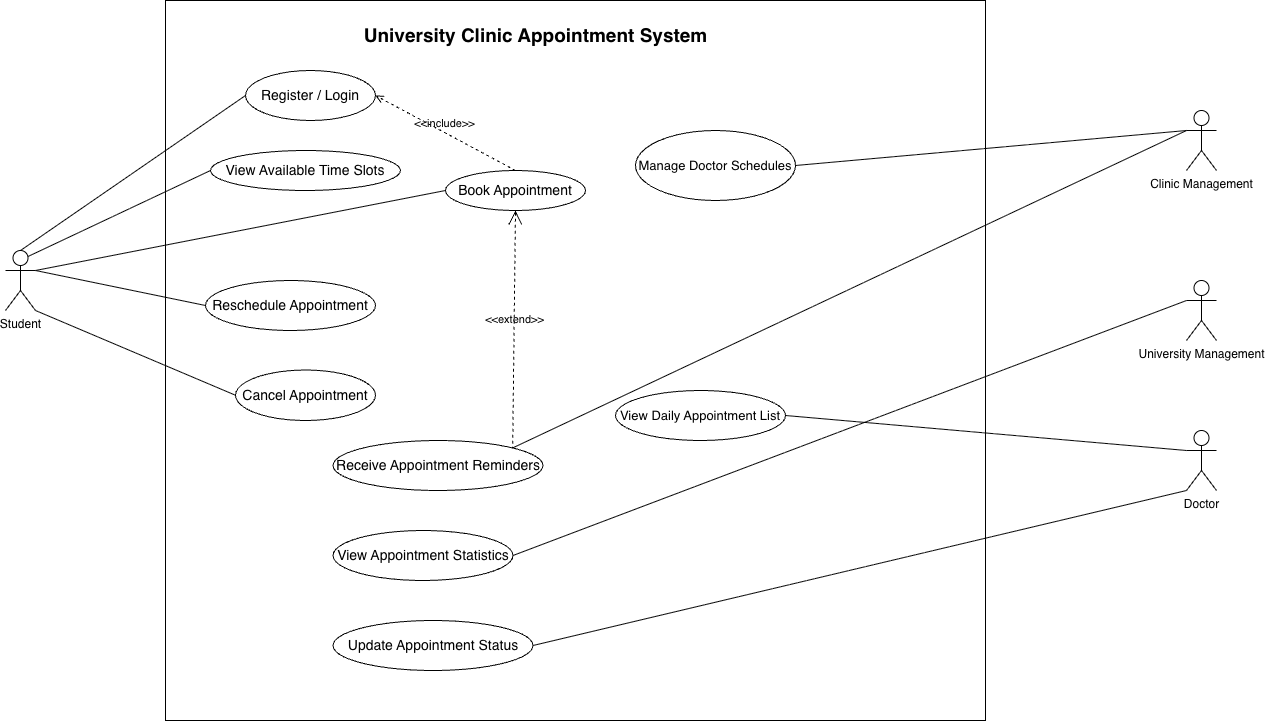

The diagram above was exported from draw.io. Its source (the exported page's mxGraphModel, read from the mxfile embedded in the PNG):
<mxGraphModel dx="1566" dy="1060" grid="1" gridSize="10" guides="1" tooltips="1" connect="1" arrows="1" fold="1" page="1" pageScale="1" pageWidth="827" pageHeight="1169" math="0" shadow="0">
  <root>
    <mxCell id="0" />
    <mxCell id="1" parent="0" />
    <mxCell id="N_7x48WeooNHHxkjugrn-5" parent="1" style="shape=umlActor;verticalLabelPosition=bottom;verticalAlign=top;html=1;" value="Student" vertex="1">
      <mxGeometry height="60" width="30" x="60" y="430" as="geometry" />
    </mxCell>
    <mxCell id="N_7x48WeooNHHxkjugrn-6" parent="1" style="shape=umlActor;verticalLabelPosition=bottom;verticalAlign=top;html=1;" value="Clinic Management" vertex="1">
      <mxGeometry height="60" width="30" x="1241" y="290" as="geometry" />
    </mxCell>
    <mxCell id="N_7x48WeooNHHxkjugrn-7" parent="1" style="shape=umlActor;verticalLabelPosition=bottom;verticalAlign=top;html=1;" value="Doctor" vertex="1">
      <mxGeometry height="60" width="30" x="1241" y="610" as="geometry" />
    </mxCell>
    <mxCell id="N_7x48WeooNHHxkjugrn-8" parent="1" style="shape=umlActor;verticalLabelPosition=bottom;verticalAlign=top;html=1;" value="University Management" vertex="1">
      <mxGeometry height="60" width="30" x="1241" y="460" as="geometry" />
    </mxCell>
    <mxCell id="N_7x48WeooNHHxkjugrn-16" edge="1" parent="1" style="edgeStyle=orthogonalEdgeStyle;rounded=0;orthogonalLoop=1;jettySize=auto;html=1;exitX=0.5;exitY=1;exitDx=0;exitDy=0;">
      <mxGeometry relative="1" as="geometry">
        <mxPoint x="608" y="330" as="sourcePoint" />
        <mxPoint x="608" y="330" as="targetPoint" />
      </mxGeometry>
    </mxCell>
    <mxCell id="N_7x48WeooNHHxkjugrn-19" parent="1" style="html=1;whiteSpace=wrap;" value="" vertex="1">
      <mxGeometry height="720" width="820" x="220" y="180" as="geometry" />
    </mxCell>
    <mxCell id="N_7x48WeooNHHxkjugrn-21" parent="1" style="text;html=1;whiteSpace=wrap;strokeColor=none;fillColor=none;align=center;verticalAlign=middle;rounded=0;" value="&lt;b&gt;&lt;font style=&quot;font-size: 19px;&quot;&gt;University Clinic Appointment System&lt;/font&gt;&lt;/b&gt;" vertex="1">
      <mxGeometry height="30" width="405" x="387.5" y="200" as="geometry" />
    </mxCell>
    <mxCell id="N_7x48WeooNHHxkjugrn-23" parent="1" style="ellipse;whiteSpace=wrap;html=1;" value="&lt;font style=&quot;font-size: 14px;&quot;&gt;Reschedule Appointment&lt;/font&gt;" vertex="1">
      <mxGeometry height="50" width="170" x="260" y="460" as="geometry" />
    </mxCell>
    <mxCell id="N_7x48WeooNHHxkjugrn-24" parent="1" style="ellipse;whiteSpace=wrap;html=1;" value="&lt;font style=&quot;font-size: 14px;&quot;&gt;Cancel Appointment&lt;/font&gt;" vertex="1">
      <mxGeometry height="50.5" width="140" x="290" y="549.5" as="geometry" />
    </mxCell>
    <mxCell id="N_7x48WeooNHHxkjugrn-25" parent="1" style="ellipse;whiteSpace=wrap;html=1;" value="&lt;font style=&quot;font-size: 14px;&quot;&gt;Book Appointment&lt;/font&gt;" vertex="1">
      <mxGeometry height="40" width="140" x="500" y="350" as="geometry" />
    </mxCell>
    <mxCell id="N_7x48WeooNHHxkjugrn-26" parent="1" style="ellipse;whiteSpace=wrap;html=1;" value="&lt;font style=&quot;font-size: 14px;&quot;&gt;View Available Time Slots&lt;/font&gt;" vertex="1">
      <mxGeometry height="40" width="190" x="265" y="330" as="geometry" />
    </mxCell>
    <mxCell id="N_7x48WeooNHHxkjugrn-27" parent="1" style="ellipse;whiteSpace=wrap;html=1;" value="&lt;font style=&quot;font-size: 14px;&quot;&gt;Register / Login&lt;/font&gt;" vertex="1">
      <mxGeometry height="50" width="130" x="300" y="250" as="geometry" />
    </mxCell>
    <mxCell id="N_7x48WeooNHHxkjugrn-28" parent="1" style="ellipse;whiteSpace=wrap;html=1;" value="&lt;font style=&quot;font-size: 13px;&quot;&gt;Manage Doctor Schedules&lt;/font&gt;" vertex="1">
      <mxGeometry height="70" width="160" x="690" y="310" as="geometry" />
    </mxCell>
    <mxCell id="N_7x48WeooNHHxkjugrn-29" parent="1" style="ellipse;whiteSpace=wrap;html=1;" value="&lt;font style=&quot;font-size: 14px;&quot;&gt;Update Appointment Status&lt;/font&gt;" vertex="1">
      <mxGeometry height="50" width="200" x="387.5" y="800" as="geometry" />
    </mxCell>
    <mxCell id="N_7x48WeooNHHxkjugrn-30" parent="1" style="ellipse;whiteSpace=wrap;html=1;" value="&lt;font style=&quot;font-size: 13px;&quot;&gt;View Daily Appointment List&lt;/font&gt;" vertex="1">
      <mxGeometry height="50" width="170" x="670" y="570" as="geometry" />
    </mxCell>
    <mxCell id="N_7x48WeooNHHxkjugrn-31" parent="1" style="ellipse;whiteSpace=wrap;html=1;" value="&lt;font style=&quot;font-size: 14px;&quot;&gt;Receive Appointment Reminders&lt;/font&gt;" vertex="1">
      <mxGeometry height="50" width="210" x="387.5" y="620" as="geometry" />
    </mxCell>
    <mxCell id="N_7x48WeooNHHxkjugrn-32" parent="1" style="ellipse;whiteSpace=wrap;html=1;" value="&lt;font style=&quot;font-size: 14px;&quot;&gt;View Appointment Statistics&lt;/font&gt;" vertex="1">
      <mxGeometry height="50" width="180" x="387.5" y="710" as="geometry" />
    </mxCell>
    <mxCell id="N_7x48WeooNHHxkjugrn-67" edge="1" parent="1" source="N_7x48WeooNHHxkjugrn-25" style="edgeStyle=none;html=1;endArrow=open;verticalAlign=bottom;dashed=1;labelBackgroundColor=none;rounded=0;exitX=0.5;exitY=0;exitDx=0;exitDy=0;entryX=1;entryY=0.5;entryDx=0;entryDy=0;" target="N_7x48WeooNHHxkjugrn-27" value="&amp;lt;&amp;lt;include&amp;gt;&amp;gt;">
      <mxGeometry relative="1" width="160" as="geometry">
        <mxPoint x="420" y="550" as="sourcePoint" />
        <mxPoint x="580" y="550" as="targetPoint" />
      </mxGeometry>
    </mxCell>
    <mxCell id="N_7x48WeooNHHxkjugrn-80" edge="1" parent="1" source="N_7x48WeooNHHxkjugrn-25" style="edgeStyle=none;html=1;startArrow=open;endArrow=none;startSize=12;verticalAlign=bottom;dashed=1;labelBackgroundColor=none;rounded=0;exitX=0.5;exitY=1;exitDx=0;exitDy=0;entryX=1;entryY=0;entryDx=0;entryDy=0;" target="N_7x48WeooNHHxkjugrn-31" value="&amp;lt;&amp;lt;extend&amp;gt;&amp;gt;">
      <mxGeometry relative="1" width="160" as="geometry">
        <mxPoint x="430" y="440" as="sourcePoint" />
        <mxPoint x="590" y="440" as="targetPoint" />
      </mxGeometry>
    </mxCell>
    <mxCell id="N_7x48WeooNHHxkjugrn-82" edge="1" parent="1" source="N_7x48WeooNHHxkjugrn-28" style="endArrow=none;html=1;rounded=0;entryX=0;entryY=0.3333333333333333;entryDx=0;entryDy=0;entryPerimeter=0;exitX=1;exitY=0.5;exitDx=0;exitDy=0;" target="N_7x48WeooNHHxkjugrn-6" value="">
      <mxGeometry height="50" relative="1" width="50" as="geometry">
        <mxPoint x="750" y="390" as="sourcePoint" />
        <mxPoint x="800" y="340" as="targetPoint" />
      </mxGeometry>
    </mxCell>
    <mxCell id="N_7x48WeooNHHxkjugrn-83" edge="1" parent="1" source="N_7x48WeooNHHxkjugrn-32" style="endArrow=none;html=1;rounded=0;entryX=0;entryY=0.3333333333333333;entryDx=0;entryDy=0;entryPerimeter=0;exitX=1;exitY=0.5;exitDx=0;exitDy=0;" target="N_7x48WeooNHHxkjugrn-8" value="">
      <mxGeometry height="50" relative="1" width="50" as="geometry">
        <Array as="points" />
        <mxPoint x="605" y="670" as="sourcePoint" />
        <mxPoint x="655" y="620" as="targetPoint" />
      </mxGeometry>
    </mxCell>
    <mxCell id="N_7x48WeooNHHxkjugrn-84" edge="1" parent="1" source="N_7x48WeooNHHxkjugrn-31" style="endArrow=none;html=1;rounded=0;exitX=1;exitY=0;exitDx=0;exitDy=0;entryX=0;entryY=0.3333333333333333;entryDx=0;entryDy=0;entryPerimeter=0;" target="N_7x48WeooNHHxkjugrn-6" value="">
      <mxGeometry height="50" relative="1" width="50" as="geometry">
        <mxPoint x="450" y="630" as="sourcePoint" />
        <mxPoint x="500" y="580" as="targetPoint" />
      </mxGeometry>
    </mxCell>
    <mxCell id="N_7x48WeooNHHxkjugrn-85" edge="1" parent="1" style="endArrow=none;html=1;rounded=0;entryX=0;entryY=0.5;entryDx=0;entryDy=0;" target="N_7x48WeooNHHxkjugrn-27" value="">
      <mxGeometry height="50" relative="1" width="50" as="geometry">
        <mxPoint x="75" y="430" as="sourcePoint" />
        <mxPoint x="190" y="310" as="targetPoint" />
      </mxGeometry>
    </mxCell>
    <mxCell id="N_7x48WeooNHHxkjugrn-87" edge="1" parent="1" source="N_7x48WeooNHHxkjugrn-5" style="endArrow=none;html=1;rounded=0;exitX=0.75;exitY=0.1;exitDx=0;exitDy=0;exitPerimeter=0;entryX=0;entryY=0.5;entryDx=0;entryDy=0;" target="N_7x48WeooNHHxkjugrn-26" value="">
      <mxGeometry height="50" relative="1" width="50" as="geometry">
        <mxPoint x="200" y="380" as="sourcePoint" />
        <mxPoint x="250" y="330" as="targetPoint" />
      </mxGeometry>
    </mxCell>
    <mxCell id="N_7x48WeooNHHxkjugrn-88" edge="1" parent="1" source="N_7x48WeooNHHxkjugrn-5" style="endArrow=none;html=1;rounded=0;entryX=0;entryY=0.5;entryDx=0;entryDy=0;exitX=1;exitY=0.3333333333333333;exitDx=0;exitDy=0;exitPerimeter=0;" target="N_7x48WeooNHHxkjugrn-25" value="">
      <mxGeometry height="50" relative="1" width="50" as="geometry">
        <mxPoint x="320" y="430" as="sourcePoint" />
        <mxPoint x="370" y="380" as="targetPoint" />
      </mxGeometry>
    </mxCell>
    <mxCell id="N_7x48WeooNHHxkjugrn-89" edge="1" parent="1" source="N_7x48WeooNHHxkjugrn-5" style="endArrow=none;html=1;rounded=0;entryX=0;entryY=0.5;entryDx=0;entryDy=0;exitX=1;exitY=0.3333333333333333;exitDx=0;exitDy=0;exitPerimeter=0;" target="N_7x48WeooNHHxkjugrn-23" value="">
      <mxGeometry height="50" relative="1" width="50" as="geometry">
        <mxPoint x="210" y="500" as="sourcePoint" />
        <mxPoint x="260" y="450" as="targetPoint" />
      </mxGeometry>
    </mxCell>
    <mxCell id="N_7x48WeooNHHxkjugrn-90" edge="1" parent="1" source="N_7x48WeooNHHxkjugrn-5" style="endArrow=none;html=1;rounded=0;entryX=0;entryY=0.5;entryDx=0;entryDy=0;exitX=1;exitY=1;exitDx=0;exitDy=0;exitPerimeter=0;" target="N_7x48WeooNHHxkjugrn-24" value="">
      <mxGeometry height="50" relative="1" width="50" as="geometry">
        <mxPoint x="150" y="549.5" as="sourcePoint" />
        <mxPoint x="200" y="499.5" as="targetPoint" />
      </mxGeometry>
    </mxCell>
    <mxCell id="N_7x48WeooNHHxkjugrn-91" edge="1" parent="1" source="N_7x48WeooNHHxkjugrn-7" style="endArrow=none;html=1;rounded=0;entryX=1;entryY=0.5;entryDx=0;entryDy=0;exitX=0;exitY=0.3333333333333333;exitDx=0;exitDy=0;exitPerimeter=0;" target="N_7x48WeooNHHxkjugrn-30" value="">
      <mxGeometry height="50" relative="1" width="50" as="geometry">
        <mxPoint x="720" y="640" as="sourcePoint" />
        <mxPoint x="770" y="590" as="targetPoint" />
      </mxGeometry>
    </mxCell>
    <mxCell id="N_7x48WeooNHHxkjugrn-93" edge="1" parent="1" source="N_7x48WeooNHHxkjugrn-29" style="endArrow=none;html=1;rounded=0;entryX=0;entryY=1;entryDx=0;entryDy=0;entryPerimeter=0;exitX=1;exitY=0.5;exitDx=0;exitDy=0;" target="N_7x48WeooNHHxkjugrn-7" value="">
      <mxGeometry height="50" relative="1" width="50" as="geometry">
        <mxPoint x="550" y="560" as="sourcePoint" />
        <mxPoint x="600" y="510" as="targetPoint" />
      </mxGeometry>
    </mxCell>
  </root>
</mxGraphModel>